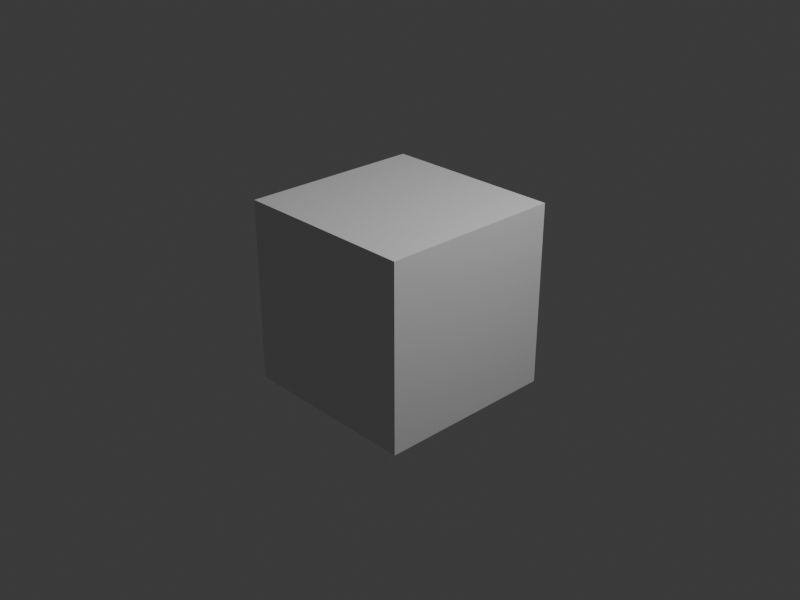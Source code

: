 # Source: template.blend  (saved by Blender 5.1.30; exported with 4.5.12 LTS)
import bpy
from mathutils import Matrix  # noqa: F401  (used for matrix-valued properties, if any)

bpy.ops.wm.read_factory_settings(use_empty=True)
scene = bpy.context.scene
scene.name = 'Scene'

# ---- collections
col_collection = bpy.data.collections.new('Collection'); scene.collection.children.link(col_collection)

# ---- materials (node trees are filled in below, after node groups)
mat_material = bpy.data.materials.new('Material')
mat_material.alpha_threshold = 0.0
mat_material.use_backface_culling_lightprobe_volume = False
mat_material.roughness = 0.5
mat_material.line_color = (0.0, 0.0, 0.0, 1.0)

# ---- material node trees
mat_material.use_nodes = True; mat_material.node_tree.nodes.clear()
_N = mat_material.node_tree.nodes; _L = mat_material.node_tree.links
n0 = _N.new('ShaderNodeOutputMaterial'); n0.name = 'Material Output'; n0.location = (200, 100)
n1 = _N.new('ShaderNodeBsdfPrincipled'); n1.name = 'Principled BSDF'; n1.location = (-200, 100)
_L.new(n1.outputs[0], n0.inputs[0])
n0.is_active_output = True

# ---- world
world_world = bpy.data.worlds.new('World'); scene.world = world_world
world_world.use_nodes = True; world_world.node_tree.nodes.clear()
_N = world_world.node_tree.nodes; _L = world_world.node_tree.links
n0 = _N.new('ShaderNodeOutputWorld'); n0.name = 'World Output'; n0.location = (200, 100)
n1 = _N.new('ShaderNodeBackground'); n1.name = 'Background'; n1.location = (-200, 100)
n1.inputs[0].default_value = (0.05088, 0.05088, 0.05088, 1.0)
_L.new(n1.outputs[0], n0.inputs[0])
n0.is_active_output = True
world_world.color = (0.05088, 0.05088, 0.05088)
world_world.sun_shadow_jitter_overblur = 0.0

# ---- cameras
cam_camera = bpy.data.cameras.new('Camera')
cam_camera.clip_end = 100.0
cam_camera.ortho_scale = 7.314

# ---- lights
light_light = bpy.data.lights.new('Light', 'POINT')
light_light.energy = 1000.0
light_light.shadow_soft_size = 0.1

# ---- meshes
me_cube = bpy.data.meshes.new('Cube')
me_cube.from_pydata([(1.0, 1.0, 1.0), (1.0, 1.0, -1.0), (1.0, -1.0, 1.0), (1.0, -1.0, -1.0), (-1.0, 1.0, 1.0), (-1.0, 1.0, -1.0), (-1.0, -1.0, 1.0), (-1.0, -1.0, -1.0)], [], [(0, 4, 6, 2), (3, 2, 6, 7), (7, 6, 4, 5), (5, 1, 3, 7), (1, 0, 2, 3), (5, 4, 0, 1)])
_uv = me_cube.uv_layers.new(name='UVMap')
_uv.uv.foreach_set('vector', [0.625, 0.5, 0.875, 0.5, 0.875, 0.75, 0.625, 0.75, 0.375, 0.75, 0.625, 0.75, 0.625, 1.0, 0.375, 1.0, 0.375, 0.0, 0.625, 0.0, 0.625, 0.25, 0.375, 0.25, 0.125, 0.5, 0.375, 0.5, 0.375, 0.75, 0.125, 0.75, 0.375, 0.5, 0.625, 0.5, 0.625, 0.75, 0.375, 0.75, 0.375, 0.25, 0.625, 0.25, 0.625, 0.5, 0.375, 0.5])
me_cube.materials.append(mat_material)
me_cube.use_mirror_vertex_groups = False
me_cube.update()

# ---- objects
ob_cube = bpy.data.objects.new('Cube', me_cube)
ob_light = bpy.data.objects.new('Light', light_light)
ob_camera = bpy.data.objects.new('Camera', cam_camera)

# ---- transforms, parenting, visibility, modifiers, constraints
ob_cube.location = (0.0, 0.0, 0.0)
ob_cube.lock_rotations_4d = False
ob_cube.empty_display_type = 'ARROWS'
ob_cube.lineart.crease_threshold = 0.0
ob_light.location = (4.076, 1.005, 5.904)
ob_light.rotation_euler = (0.6503, 0.05522, 1.866)
ob_light.lock_rotations_4d = False
ob_light.empty_display_type = 'ARROWS'
ob_light.color = (0.0, 0.0, 0.0, 0.0)
ob_light.lineart.crease_threshold = 0.0
ob_camera.location = (7.359, -6.926, 4.958)
ob_camera.rotation_euler = (1.109, 0.0, 0.8149)
ob_camera.lock_rotations_4d = False
ob_camera.empty_display_type = 'ARROWS'
ob_camera.color = (0.0, 0.0, 0.0, 0.0)
ob_camera.display_type = 'WIRE'
ob_camera.lineart.crease_threshold = 0.0

# ---- collection membership
col_collection.objects.link(ob_cube)
col_collection.objects.link(ob_light)
col_collection.objects.link(ob_camera)

# ---- scene / render settings (as saved in the file)
scene.camera = ob_camera
scene.frame_start = 1; scene.frame_end = 250; scene.frame_set(1)
scene.render.engine = 'CYCLES'
scene.render.resolution_x = 640
scene.render.resolution_y = 480
scene.render.bake_bias = 0.0
scene.render.bake_samples = 0
scene.render.compositor_device = 'GPU'
scene.cycles.use_denoising = False
scene.cycles.sampling_pattern = 'TABULATED_SOBOL'
scene.eevee.use_volume_custom_range = False
bpy.context.view_layer.update()
